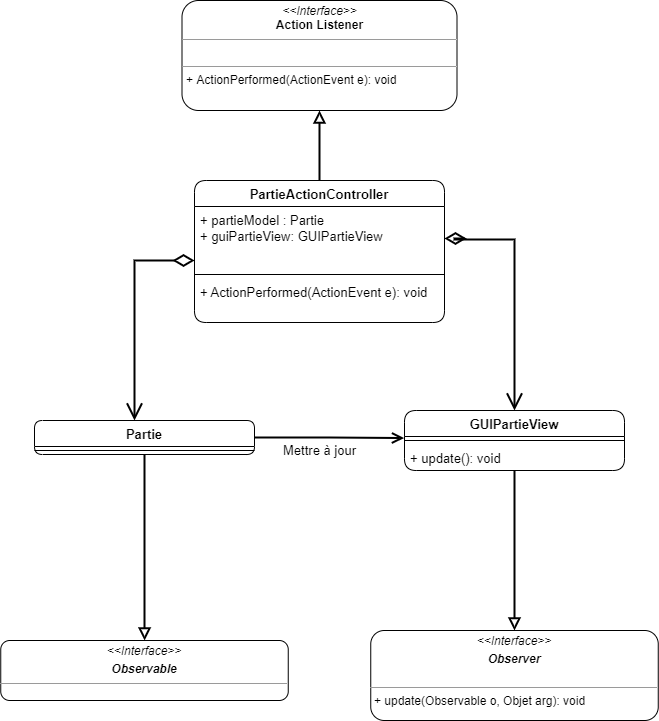

The diagram above was exported from draw.io. Its source (the exported page's mxGraphModel, read from the mxfile embedded in the PNG):
<mxGraphModel dx="1038" dy="1658" grid="1" gridSize="10" guides="1" tooltips="1" connect="1" arrows="1" fold="1" page="1" pageScale="1" pageWidth="827" pageHeight="1169" math="0" shadow="0">
  <root>
    <mxCell id="YNA5MAmHTZiU5oa-eRoD-0" />
    <mxCell id="YNA5MAmHTZiU5oa-eRoD-1" parent="YNA5MAmHTZiU5oa-eRoD-0" />
    <mxCell id="YNA5MAmHTZiU5oa-eRoD-14" style="edgeStyle=orthogonalEdgeStyle;rounded=0;orthogonalLoop=1;jettySize=auto;html=1;fontSize=13;startArrow=diamondThin;startFill=0;endArrow=open;endFill=0;startSize=16;endSize=13;strokeWidth=2;entryX=0.5;entryY=0;entryDx=0;entryDy=0;exitX=1;exitY=0.5;exitDx=0;exitDy=0;" parent="YNA5MAmHTZiU5oa-eRoD-1" source="YNA5MAmHTZiU5oa-eRoD-3" target="YNA5MAmHTZiU5oa-eRoD-6" edge="1">
      <mxGeometry relative="1" as="geometry">
        <mxPoint x="510" y="253" as="targetPoint" />
        <mxPoint x="580" y="110" as="sourcePoint" />
        <Array as="points">
          <mxPoint x="580" y="98" />
          <mxPoint x="640" y="99" />
        </Array>
      </mxGeometry>
    </mxCell>
    <mxCell id="YNA5MAmHTZiU5oa-eRoD-18" style="edgeStyle=orthogonalEdgeStyle;rounded=0;orthogonalLoop=1;jettySize=auto;html=1;entryX=0.5;entryY=1;entryDx=0;entryDy=0;fontSize=13;startArrow=none;startFill=0;endArrow=block;endFill=0;startSize=16;endSize=8;strokeWidth=2;" parent="YNA5MAmHTZiU5oa-eRoD-1" source="YNA5MAmHTZiU5oa-eRoD-2" target="YNA5MAmHTZiU5oa-eRoD-17" edge="1">
      <mxGeometry relative="1" as="geometry" />
    </mxCell>
    <mxCell id="YNA5MAmHTZiU5oa-eRoD-2" value="PartieActionController" style="swimlane;fontStyle=1;align=center;verticalAlign=top;childLayout=stackLayout;horizontal=1;startSize=26;horizontalStack=0;resizeParent=1;resizeParentMax=0;resizeLast=0;collapsible=1;marginBottom=0;rounded=1;fontSize=13;strokeColor=default;fillColor=default;gradientColor=#ffffff;" parent="YNA5MAmHTZiU5oa-eRoD-1" vertex="1">
      <mxGeometry x="320" y="40" width="250" height="142" as="geometry" />
    </mxCell>
    <mxCell id="YNA5MAmHTZiU5oa-eRoD-3" value="+ partieModel : Partie&#10;+ guiPartieView: GUIPartieView" style="text;strokeColor=none;fillColor=none;align=left;verticalAlign=top;spacingLeft=4;spacingRight=4;overflow=hidden;rotatable=0;points=[[0,0.5],[1,0.5]];portConstraint=eastwest;rounded=1;fontSize=13;" parent="YNA5MAmHTZiU5oa-eRoD-2" vertex="1">
      <mxGeometry y="26" width="250" height="64" as="geometry" />
    </mxCell>
    <mxCell id="YNA5MAmHTZiU5oa-eRoD-4" value="" style="line;strokeWidth=1;fillColor=none;align=left;verticalAlign=middle;spacingTop=-1;spacingLeft=3;spacingRight=3;rotatable=0;labelPosition=right;points=[];portConstraint=eastwest;rounded=1;fontSize=13;" parent="YNA5MAmHTZiU5oa-eRoD-2" vertex="1">
      <mxGeometry y="90" width="250" height="8" as="geometry" />
    </mxCell>
    <mxCell id="YNA5MAmHTZiU5oa-eRoD-5" value="+ ActionPerformed(ActionEvent e): void" style="text;strokeColor=none;fillColor=none;align=left;verticalAlign=top;spacingLeft=4;spacingRight=4;overflow=hidden;rotatable=0;points=[[0,0.5],[1,0.5]];portConstraint=eastwest;rounded=1;fontSize=13;" parent="YNA5MAmHTZiU5oa-eRoD-2" vertex="1">
      <mxGeometry y="98" width="250" height="44" as="geometry" />
    </mxCell>
    <mxCell id="YNA5MAmHTZiU5oa-eRoD-20" style="edgeStyle=orthogonalEdgeStyle;rounded=0;orthogonalLoop=1;jettySize=auto;html=1;entryX=0.5;entryY=0;entryDx=0;entryDy=0;fontSize=13;startArrow=none;startFill=0;endArrow=block;endFill=0;startSize=16;endSize=8;strokeWidth=2;" parent="YNA5MAmHTZiU5oa-eRoD-1" source="YNA5MAmHTZiU5oa-eRoD-6" target="YNA5MAmHTZiU5oa-eRoD-19" edge="1">
      <mxGeometry relative="1" as="geometry" />
    </mxCell>
    <mxCell id="YNA5MAmHTZiU5oa-eRoD-6" value="GUIPartieView" style="swimlane;fontStyle=1;align=center;verticalAlign=top;childLayout=stackLayout;horizontal=1;startSize=26;horizontalStack=0;resizeParent=1;resizeParentMax=0;resizeLast=0;collapsible=1;marginBottom=0;rounded=1;fontSize=13;strokeColor=default;fillColor=default;gradientColor=#ffffff;" parent="YNA5MAmHTZiU5oa-eRoD-1" vertex="1">
      <mxGeometry x="530" y="270" width="220" height="60" as="geometry" />
    </mxCell>
    <mxCell id="YNA5MAmHTZiU5oa-eRoD-8" value="" style="line;strokeWidth=1;fillColor=none;align=left;verticalAlign=middle;spacingTop=-1;spacingLeft=3;spacingRight=3;rotatable=0;labelPosition=right;points=[];portConstraint=eastwest;rounded=1;fontSize=13;" parent="YNA5MAmHTZiU5oa-eRoD-6" vertex="1">
      <mxGeometry y="26" width="220" height="8" as="geometry" />
    </mxCell>
    <mxCell id="YNA5MAmHTZiU5oa-eRoD-9" value="+ update(): void" style="text;strokeColor=none;fillColor=none;align=left;verticalAlign=top;spacingLeft=4;spacingRight=4;overflow=hidden;rotatable=0;points=[[0,0.5],[1,0.5]];portConstraint=eastwest;rounded=1;fontSize=13;" parent="YNA5MAmHTZiU5oa-eRoD-6" vertex="1">
      <mxGeometry y="34" width="220" height="26" as="geometry" />
    </mxCell>
    <mxCell id="YNA5MAmHTZiU5oa-eRoD-22" style="edgeStyle=orthogonalEdgeStyle;rounded=0;orthogonalLoop=1;jettySize=auto;html=1;fontSize=13;startArrow=none;startFill=0;endArrow=block;endFill=0;startSize=16;endSize=8;strokeWidth=2;" parent="YNA5MAmHTZiU5oa-eRoD-1" source="YNA5MAmHTZiU5oa-eRoD-10" target="YNA5MAmHTZiU5oa-eRoD-21" edge="1">
      <mxGeometry relative="1" as="geometry" />
    </mxCell>
    <mxCell id="YNA5MAmHTZiU5oa-eRoD-24" style="edgeStyle=orthogonalEdgeStyle;rounded=0;orthogonalLoop=1;jettySize=auto;html=1;fontSize=13;startArrow=none;startFill=0;endArrow=open;endFill=0;startSize=16;endSize=8;strokeWidth=2;entryX=-0.002;entryY=0.199;entryDx=0;entryDy=0;entryPerimeter=0;" parent="YNA5MAmHTZiU5oa-eRoD-1" source="YNA5MAmHTZiU5oa-eRoD-10" target="YNA5MAmHTZiU5oa-eRoD-8" edge="1">
      <mxGeometry relative="1" as="geometry">
        <mxPoint x="520" y="297" as="targetPoint" />
      </mxGeometry>
    </mxCell>
    <mxCell id="YNA5MAmHTZiU5oa-eRoD-10" value="Partie" style="swimlane;fontStyle=1;align=center;verticalAlign=top;childLayout=stackLayout;horizontal=1;startSize=26;horizontalStack=0;resizeParent=1;resizeParentMax=0;resizeLast=0;collapsible=1;marginBottom=0;rounded=1;fontSize=13;strokeColor=default;fillColor=default;gradientColor=#ffffff;" parent="YNA5MAmHTZiU5oa-eRoD-1" vertex="1">
      <mxGeometry x="160" y="280" width="220" height="34" as="geometry" />
    </mxCell>
    <mxCell id="YNA5MAmHTZiU5oa-eRoD-12" value="" style="line;strokeWidth=1;fillColor=none;align=left;verticalAlign=middle;spacingTop=-1;spacingLeft=3;spacingRight=3;rotatable=0;labelPosition=right;points=[];portConstraint=eastwest;rounded=1;fontSize=13;" parent="YNA5MAmHTZiU5oa-eRoD-10" vertex="1">
      <mxGeometry y="26" width="220" height="8" as="geometry" />
    </mxCell>
    <mxCell id="YNA5MAmHTZiU5oa-eRoD-16" style="edgeStyle=orthogonalEdgeStyle;rounded=0;orthogonalLoop=1;jettySize=auto;html=1;fontSize=13;startArrow=diamondThin;startFill=0;endArrow=open;endFill=0;startSize=16;endSize=13;strokeWidth=2;" parent="YNA5MAmHTZiU5oa-eRoD-1" target="YNA5MAmHTZiU5oa-eRoD-10" edge="1">
      <mxGeometry relative="1" as="geometry">
        <mxPoint x="540" y="259" as="targetPoint" />
        <mxPoint x="320" y="120" as="sourcePoint" />
        <Array as="points">
          <mxPoint x="260" y="120" />
        </Array>
      </mxGeometry>
    </mxCell>
    <mxCell id="YNA5MAmHTZiU5oa-eRoD-17" value="&lt;p style=&quot;margin: 0px ; margin-top: 4px ; text-align: center&quot;&gt;&lt;i&gt;&amp;lt;&amp;lt;Interface&amp;gt;&amp;gt;&lt;/i&gt;&lt;br&gt;&lt;b&gt;Action Listener&lt;/b&gt;&lt;/p&gt;&lt;hr size=&quot;1&quot;&gt;&lt;p style=&quot;margin: 0px ; margin-left: 4px&quot;&gt;&lt;br&gt;&lt;/p&gt;&lt;hr size=&quot;1&quot;&gt;&lt;p style=&quot;margin: 0px ; margin-left: 4px&quot;&gt;+ ActionPerformed(ActionEvent e): void&lt;br&gt;&lt;br&gt;&lt;/p&gt;" style="verticalAlign=top;align=left;overflow=fill;fontSize=12;fontFamily=Helvetica;html=1;rounded=1;strokeColor=default;fillColor=default;gradientColor=#ffffff;" parent="YNA5MAmHTZiU5oa-eRoD-1" vertex="1">
      <mxGeometry x="307.5" y="-140" width="275" height="110" as="geometry" />
    </mxCell>
    <mxCell id="YNA5MAmHTZiU5oa-eRoD-19" value="&lt;p style=&quot;margin: 0px ; margin-top: 4px ; text-align: center&quot;&gt;&lt;i&gt;&amp;lt;&amp;lt;Interface&amp;gt;&amp;gt;&lt;/i&gt;&lt;br&gt;&lt;/p&gt;&lt;p style=&quot;margin: 0px ; margin-top: 4px ; text-align: center&quot;&gt;&lt;b&gt;&lt;i&gt;Observer&lt;/i&gt;&lt;/b&gt;&lt;/p&gt;&lt;p style=&quot;margin: 0px ; margin-left: 4px&quot;&gt;&lt;br&gt;&lt;/p&gt;&lt;hr size=&quot;1&quot;&gt;&lt;p style=&quot;margin: 0px ; margin-left: 4px&quot;&gt;+ update(Observable o, Objet arg): void&lt;br&gt;&lt;br&gt;&lt;/p&gt;" style="verticalAlign=top;align=left;overflow=fill;fontSize=12;fontFamily=Helvetica;html=1;rounded=1;strokeColor=default;fillColor=default;gradientColor=#ffffff;" parent="YNA5MAmHTZiU5oa-eRoD-1" vertex="1">
      <mxGeometry x="496.25" y="490" width="287.5" height="90" as="geometry" />
    </mxCell>
    <mxCell id="YNA5MAmHTZiU5oa-eRoD-21" value="&lt;p style=&quot;margin: 0px ; margin-top: 4px ; text-align: center&quot;&gt;&lt;i&gt;&amp;lt;&amp;lt;Interface&amp;gt;&amp;gt;&lt;/i&gt;&lt;br&gt;&lt;/p&gt;&lt;p style=&quot;margin: 0px ; margin-top: 4px ; text-align: center&quot;&gt;&lt;b&gt;&lt;i&gt;Observable&lt;/i&gt;&lt;/b&gt;&lt;/p&gt;&lt;hr size=&quot;1&quot;&gt;&lt;p style=&quot;margin: 0px ; margin-left: 4px&quot;&gt;&lt;br&gt;&lt;/p&gt;" style="verticalAlign=top;align=left;overflow=fill;fontSize=12;fontFamily=Helvetica;html=1;rounded=1;strokeColor=default;fillColor=default;gradientColor=#ffffff;" parent="YNA5MAmHTZiU5oa-eRoD-1" vertex="1">
      <mxGeometry x="126.25" y="500" width="287.5" height="60" as="geometry" />
    </mxCell>
    <mxCell id="YNA5MAmHTZiU5oa-eRoD-25" value="Mettre à jour" style="text;html=1;align=center;verticalAlign=middle;resizable=0;points=[];autosize=1;strokeColor=none;fillColor=none;fontSize=13;" parent="YNA5MAmHTZiU5oa-eRoD-1" vertex="1">
      <mxGeometry x="400" y="300" width="90" height="20" as="geometry" />
    </mxCell>
  </root>
</mxGraphModel>